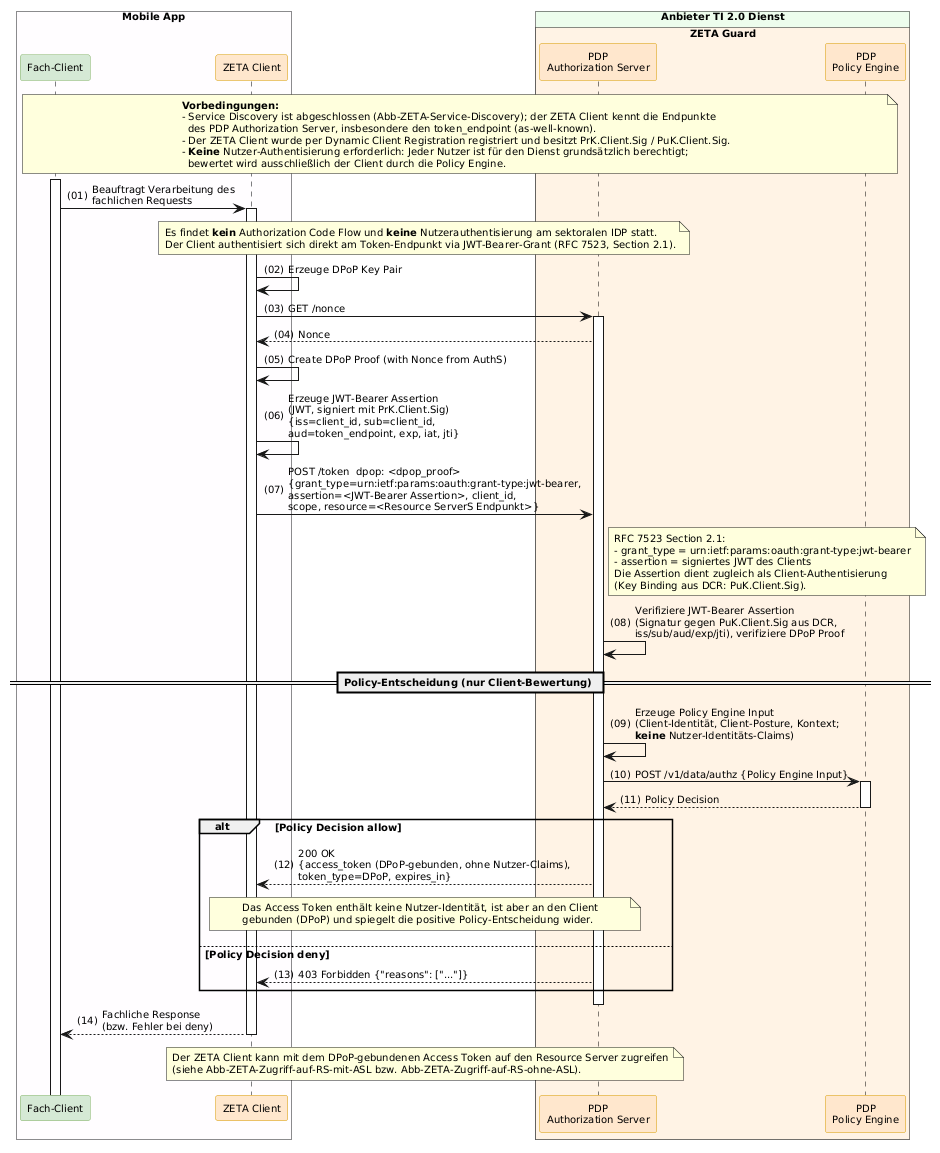

The diagram above was rendered by PlantUML. Its source (embedded in the PNG):
@startuml "Abb-ZETA-OAuth-Client-Authentifizierung-ohne-Nutzer"
!include ../puml-layout.txt


' Ablauf: Client-Authentifizierung ohne Nutzer-Identität (JWT-Bearer-Grant, RFC 7523)
' Wird für Dienste verwendet, für die jeder Nutzer grundsätzlich berechtigt ist.
' Es wird ausschließlich der Client durch die Policy Engine bewertet.

box "Mobile App" DEVICE_COLOR
  participant FC as "Fach-Client" <<provider>>
  participant Client as "ZETA Client" <<zeta>>
end box

box "Anbieter TI 2.0 Dienst" PROVIDER_COLOR
  box "ZETA Guard" ZETA_GUARD_COLOR
    participant AuthS as "PDP\nAuthorization Server" <<zeta>>
    participant OPA as "PDP\nPolicy Engine" <<zeta>>
  end box
end box

note over FC, OPA
  **Vorbedingungen:**
  - Service Discovery ist abgeschlossen (Abb-ZETA-Service-Discovery); der ZETA Client kennt die Endpunkte
    des PDP Authorization Server, insbesondere den token_endpoint (as-well-known).
  - Der ZETA Client wurde per Dynamic Client Registration registriert und besitzt PrK.Client.Sig / PuK.Client.Sig.
  - **Keine** Nutzer-Authentisierung erforderlich: Jeder Nutzer ist für den Dienst grundsätzlich berechtigt;
    bewertet wird ausschließlich der Client durch die Policy Engine.
end note

FC++
FC -> Client ++ : Beauftragt Verarbeitung des\nfachlichen Requests

note over Client, AuthS
  Es findet **kein** Authorization Code Flow und **keine** Nutzerauthentisierung am sektoralen IDP statt.
  Der Client authentisiert sich direkt am Token-Endpunkt via JWT-Bearer-Grant (RFC 7523, Section 2.1).
end note

Client -> Client: Erzeuge DPoP Key Pair
Client -> AuthS++: GET /nonce
AuthS --> Client: Nonce
Client -> Client : Create DPoP Proof (with Nonce from AuthS)
Client -> Client: Erzeuge JWT-Bearer Assertion\n(JWT, signiert mit PrK.Client.Sig)\n{iss=client_id, sub=client_id,\naud=token_endpoint, exp, iat, jti}

Client -> AuthS: POST /token  dpop: <dpop_proof>\n{grant_type=urn:ietf:params:oauth:grant-type:jwt-bearer,\nassertion=<JWT-Bearer Assertion>, client_id,\nscope, resource=<Resource ServerS Endpunkt>}

note right of AuthS
  RFC 7523 Section 2.1:
  - grant_type = urn:ietf:params:oauth:grant-type:jwt-bearer
  - assertion = signiertes JWT des Clients
  Die Assertion dient zugleich als Client-Authentisierung
  (Key Binding aus DCR: PuK.Client.Sig).
end note

AuthS -> AuthS: Verifiziere JWT-Bearer Assertion\n(Signatur gegen PuK.Client.Sig aus DCR,\niss/sub/aud/exp/jti), verifiziere DPoP Proof

== Policy-Entscheidung (nur Client-Bewertung) ==

AuthS -> AuthS: Erzeuge Policy Engine Input\n(Client-Identität, Client-Posture, Kontext;\n**keine** Nutzer-Identitäts-Claims)
AuthS -> OPA++: POST /v1/data/authz {Policy Engine Input}
OPA --> AuthS--: Policy Decision

alt Policy Decision allow
    AuthS --> Client: 200 OK\n{access_token (DPoP-gebunden, ohne Nutzer-Claims),\ntoken_type=DPoP, expires_in}
    note over Client, AuthS
      Das Access Token enthält keine Nutzer-Identität, ist aber an den Client
      gebunden (DPoP) und spiegelt die positive Policy-Entscheidung wider.
    end note
else Policy Decision deny
    AuthS --> Client: 403 Forbidden {"reasons": ["..."]}
end
deactivate AuthS

Client --> FC -- : Fachliche Response\n(bzw. Fehler bei deny)

note over Client, AuthS
  Der ZETA Client kann mit dem DPoP-gebundenen Access Token auf den Resource Server zugreifen
  (siehe Abb-ZETA-Zugriff-auf-RS-mit-ASL bzw. Abb-ZETA-Zugriff-auf-RS-ohne-ASL).
end note

@enduml